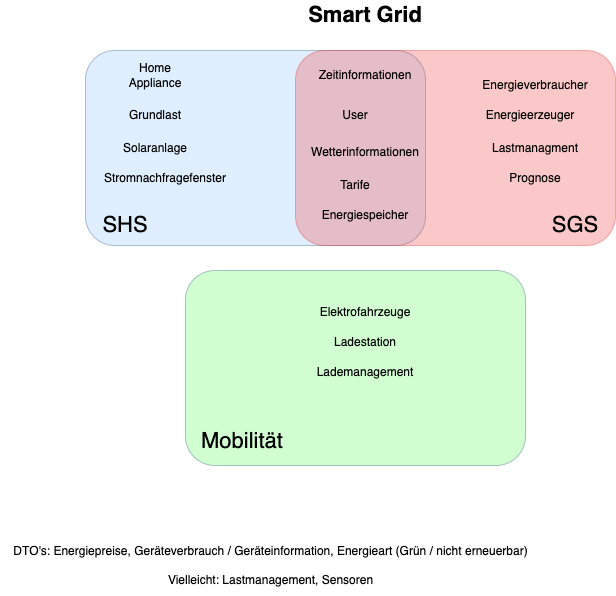

The diagram above was exported from draw.io. Its source (the exported page's mxGraphModel, read from the mxfile embedded in the PNG):
<mxGraphModel dx="736" dy="672" grid="1" gridSize="10" guides="1" tooltips="1" connect="1" arrows="1" fold="1" page="1" pageScale="1" pageWidth="827" pageHeight="1169" math="0" shadow="0">
  <root>
    <mxCell id="0" />
    <mxCell id="1" parent="0" />
    <mxCell id="HGYrWsKxrRDoUo5O1yQK-13" value="" style="rounded=1;whiteSpace=wrap;html=1;fontSize=22;strokeColor=#003366;fillColor=#99CCFF;fillStyle=auto;opacity=30;" parent="1" vertex="1">
      <mxGeometry x="110" y="350" width="340" height="195" as="geometry" />
    </mxCell>
    <mxCell id="HGYrWsKxrRDoUo5O1yQK-12" value="" style="rounded=1;whiteSpace=wrap;html=1;fontSize=22;strokeColor=#F00505;fillColor=#F04848;fillStyle=auto;opacity=30;" parent="1" vertex="1">
      <mxGeometry x="320" y="350" width="320" height="195" as="geometry" />
    </mxCell>
    <mxCell id="HGYrWsKxrRDoUo5O1yQK-1" value="&lt;div&gt;Home Appliance&lt;/div&gt;" style="text;html=1;strokeColor=none;fillColor=none;align=center;verticalAlign=middle;whiteSpace=wrap;rounded=0;" parent="1" vertex="1">
      <mxGeometry x="150" y="360" width="60" height="30" as="geometry" />
    </mxCell>
    <mxCell id="HGYrWsKxrRDoUo5O1yQK-2" value="Energieerzeuger" style="text;html=1;strokeColor=none;fillColor=none;align=center;verticalAlign=middle;whiteSpace=wrap;rounded=0;" parent="1" vertex="1">
      <mxGeometry x="480" y="400" width="150" height="30" as="geometry" />
    </mxCell>
    <mxCell id="HGYrWsKxrRDoUo5O1yQK-3" value="Solaranlage" style="text;html=1;strokeColor=none;fillColor=none;align=center;verticalAlign=middle;whiteSpace=wrap;rounded=0;fontStyle=0" parent="1" vertex="1">
      <mxGeometry x="110" y="432.5" width="140" height="30" as="geometry" />
    </mxCell>
    <mxCell id="HGYrWsKxrRDoUo5O1yQK-4" value="Wetterinformationen" style="text;html=1;strokeColor=none;fillColor=none;align=center;verticalAlign=middle;whiteSpace=wrap;rounded=0;" parent="1" vertex="1">
      <mxGeometry x="320" y="437" width="140" height="30" as="geometry" />
    </mxCell>
    <mxCell id="HGYrWsKxrRDoUo5O1yQK-5" value="Energiespeicher" style="text;html=1;strokeColor=none;fillColor=none;align=center;verticalAlign=middle;whiteSpace=wrap;rounded=0;" parent="1" vertex="1">
      <mxGeometry x="320" y="500" width="140" height="30" as="geometry" />
    </mxCell>
    <mxCell id="HGYrWsKxrRDoUo5O1yQK-6" value="Zeitinformationen" style="text;html=1;strokeColor=none;fillColor=none;align=center;verticalAlign=middle;whiteSpace=wrap;rounded=0;" parent="1" vertex="1">
      <mxGeometry x="320" y="360" width="140" height="30" as="geometry" />
    </mxCell>
    <mxCell id="HGYrWsKxrRDoUo5O1yQK-7" value="Stromnachfragefenster" style="text;html=1;strokeColor=none;fillColor=none;align=center;verticalAlign=middle;whiteSpace=wrap;rounded=0;" parent="1" vertex="1">
      <mxGeometry x="120" y="462.5" width="140" height="30" as="geometry" />
    </mxCell>
    <mxCell id="HGYrWsKxrRDoUo5O1yQK-8" value="Grundlast" style="text;html=1;strokeColor=none;fillColor=none;align=center;verticalAlign=middle;whiteSpace=wrap;rounded=0;" parent="1" vertex="1">
      <mxGeometry x="110" y="400" width="140" height="30" as="geometry" />
    </mxCell>
    <mxCell id="HGYrWsKxrRDoUo5O1yQK-10" value="&lt;div style=&quot;font-size: 22px;&quot;&gt;Smart Grid&lt;/div&gt;" style="text;html=1;strokeColor=none;fillColor=none;align=center;verticalAlign=middle;whiteSpace=wrap;rounded=0;fontStyle=1;fontSize=22;" parent="1" vertex="1">
      <mxGeometry x="280" y="300" width="220" height="30" as="geometry" />
    </mxCell>
    <mxCell id="HGYrWsKxrRDoUo5O1yQK-11" value="Energieverbraucher" style="text;html=1;strokeColor=none;fillColor=none;align=center;verticalAlign=middle;whiteSpace=wrap;rounded=0;" parent="1" vertex="1">
      <mxGeometry x="520" y="370" width="80" height="30" as="geometry" />
    </mxCell>
    <mxCell id="HGYrWsKxrRDoUo5O1yQK-14" value="SGS" style="text;html=1;strokeColor=none;fillColor=none;align=center;verticalAlign=middle;whiteSpace=wrap;rounded=0;fillStyle=auto;fontSize=22;" parent="1" vertex="1">
      <mxGeometry x="570" y="510" width="60" height="30" as="geometry" />
    </mxCell>
    <mxCell id="HGYrWsKxrRDoUo5O1yQK-15" value="SHS" style="text;html=1;strokeColor=none;fillColor=none;align=center;verticalAlign=middle;whiteSpace=wrap;rounded=0;fillStyle=auto;fontSize=22;" parent="1" vertex="1">
      <mxGeometry x="120" y="510" width="60" height="30" as="geometry" />
    </mxCell>
    <mxCell id="HGYrWsKxrRDoUo5O1yQK-16" value="Prognose" style="text;html=1;strokeColor=none;fillColor=none;align=center;verticalAlign=middle;whiteSpace=wrap;rounded=0;fontStyle=0" parent="1" vertex="1">
      <mxGeometry x="490" y="462.5" width="140" height="30" as="geometry" />
    </mxCell>
    <mxCell id="HGYrWsKxrRDoUo5O1yQK-17" value="Lastmanagment" style="text;html=1;strokeColor=none;fillColor=none;align=center;verticalAlign=middle;whiteSpace=wrap;rounded=0;" parent="1" vertex="1">
      <mxGeometry x="490" y="432.5" width="140" height="30" as="geometry" />
    </mxCell>
    <mxCell id="HGYrWsKxrRDoUo5O1yQK-19" value="User" style="text;html=1;strokeColor=none;fillColor=none;align=center;verticalAlign=middle;whiteSpace=wrap;rounded=0;" parent="1" vertex="1">
      <mxGeometry x="310" y="400" width="140" height="30" as="geometry" />
    </mxCell>
    <mxCell id="HGYrWsKxrRDoUo5O1yQK-20" value="Tarife" style="text;html=1;strokeColor=none;fillColor=none;align=center;verticalAlign=middle;whiteSpace=wrap;rounded=0;fontStyle=0" parent="1" vertex="1">
      <mxGeometry x="310" y="470" width="140" height="30" as="geometry" />
    </mxCell>
    <mxCell id="G_giYsL83viZyYNvSKfM-1" value="" style="rounded=1;whiteSpace=wrap;html=1;fontSize=22;strokeColor=#003366;fillColor=#66FF66;fillStyle=auto;opacity=30;" parent="1" vertex="1">
      <mxGeometry x="210" y="570" width="340" height="195" as="geometry" />
    </mxCell>
    <mxCell id="G_giYsL83viZyYNvSKfM-2" value="Mobilität" style="text;html=1;strokeColor=none;fillColor=none;align=center;verticalAlign=middle;whiteSpace=wrap;rounded=0;fillStyle=auto;fontSize=22;" parent="1" vertex="1">
      <mxGeometry x="237" y="726" width="60" height="30" as="geometry" />
    </mxCell>
    <mxCell id="G_giYsL83viZyYNvSKfM-3" value="Elektrofahrzeuge" style="text;html=1;strokeColor=none;fillColor=none;align=center;verticalAlign=middle;whiteSpace=wrap;rounded=0;" parent="1" vertex="1">
      <mxGeometry x="320" y="596.5" width="140" height="30" as="geometry" />
    </mxCell>
    <mxCell id="G_giYsL83viZyYNvSKfM-4" value="Ladestation" style="text;html=1;strokeColor=none;fillColor=none;align=center;verticalAlign=middle;whiteSpace=wrap;rounded=0;" parent="1" vertex="1">
      <mxGeometry x="320" y="626.5" width="140" height="30" as="geometry" />
    </mxCell>
    <mxCell id="G_giYsL83viZyYNvSKfM-5" value="Lademanagement" style="text;html=1;strokeColor=none;fillColor=none;align=center;verticalAlign=middle;whiteSpace=wrap;rounded=0;" parent="1" vertex="1">
      <mxGeometry x="320" y="656.5" width="140" height="30" as="geometry" />
    </mxCell>
    <mxCell id="G_giYsL83viZyYNvSKfM-6" value="DTO's: Energiepreise, Geräteverbrauch / Geräteinformation, Energieart (Grün / nicht erneuerbar)&lt;br&gt;&lt;br&gt;Vielleicht: Lastmanagement, Sensoren" style="text;html=1;align=center;verticalAlign=middle;resizable=0;points=[];autosize=1;strokeColor=none;fillColor=none;" parent="1" vertex="1">
      <mxGeometry x="25" y="835" width="540" height="60" as="geometry" />
    </mxCell>
  </root>
</mxGraphModel>